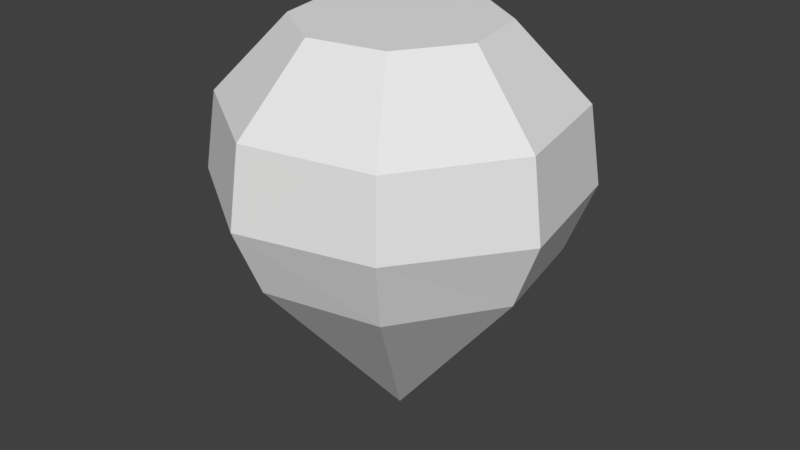 # Source: Diamond.blend  (saved by Blender 2.78.0; exported with 4.5.12 LTS)
import bpy
from mathutils import Matrix  # noqa: F401  (used for matrix-valued properties, if any)

bpy.ops.wm.read_factory_settings(use_empty=True)
scene = bpy.context.scene
scene.name = 'Scene'

# ---- collections
col_collection_1 = bpy.data.collections.new('Collection 1'); scene.collection.children.link(col_collection_1)

# ---- world
world_world = bpy.data.worlds.new('World'); scene.world = world_world
world_world.color = (0.05088, 0.05088, 0.05088)
world_world.use_sun_shadow = False
world_world.sun_shadow_jitter_overblur = 0.0
world_world.cycles.sampling_method = 'MANUAL'

# ---- meshes
me_circle = bpy.data.meshes.new('Circle')
me_circle.from_pydata([(-7.858e-08, -5.062e-05, -0.13), (-7.858e-08, -5.062e-05, -0.13), (-7.858e-08, -5.062e-05, -0.13), (-9.022e-08, -5.062e-05, -0.13), (-7.858e-08, -5.062e-05, -0.13), (-7.858e-08, -5.062e-05, -0.13), (-7.858e-08, -5.062e-05, -0.13), (-9.022e-08, -5.062e-05, -0.13), (-0.131, 0.1961, 0.1553), (-0.2312, 0.04612, 0.1553), (-0.196, -0.1308, 0.1553), (-0.04599, -0.2311, 0.1553), (0.131, -0.1959, 0.1553), (0.2312, -0.04586, 0.1553), (0.196, 0.1311, 0.1553), (0.04599, 0.2313, 0.1553), (-0.1544, 0.2312, 0.2592), (-0.2725, 0.05433, 0.2592), (-0.231, -0.1542, 0.2592), (-0.05421, -0.2724, 0.2592), (0.1544, -0.2309, 0.265), (0.2725, -0.05408, 0.2592), (0.231, 0.1545, 0.2592), (0.05421, 0.2726, 0.2592), (-0.1446, 0.2166, 0.378), (-0.2553, 0.05091, 0.378), (-0.2164, -0.1445, 0.378), (-0.05078, -0.2552, 0.378), (0.1446, -0.2163, 0.378), (0.2553, -0.05066, 0.378), (0.2164, 0.1447, 0.378), (0.05078, 0.2554, 0.378), (-0.08418, 0.1261, 0.4924), (-0.1486, 0.02969, 0.4924), (-0.126, -0.08406, 0.4924), (-0.02956, -0.1485, 0.4924), (0.08418, -0.1259, 0.4924), (0.1486, -0.02944, 0.4924), (0.126, 0.08431, 0.4924), (0.02956, 0.1487, 0.4924)], [], [(8, 15, 23, 16), (6, 5, 13, 14), (3, 2, 10, 11), (0, 7, 15, 8), (7, 6, 14, 15), (4, 3, 11, 12), (0, 8, 9, 1), (15, 14, 22, 23), (12, 11, 19, 20), (19, 27, 28, 20), (9, 8, 16, 17), (13, 12, 20, 21), (10, 9, 17, 18), (14, 13, 21, 22), (10, 18, 19, 11), (21, 20, 28, 29), (29, 37, 38, 30), (17, 16, 24, 25), (22, 30, 31, 23), (18, 17, 25, 26), (22, 21, 29, 30), (19, 18, 26, 27), (16, 23, 31, 24), (26, 34, 35, 27), (30, 38, 39, 31), (27, 35, 36, 28), (24, 32, 33, 25), (28, 36, 37, 29), (26, 25, 33, 34), (33, 32, 39, 38, 37, 36, 35, 34), (31, 39, 32, 24), (5, 4, 12, 13), (2, 1, 9, 10)])
me_circle.use_remesh_preserve_volume = False
me_circle.use_remesh_preserve_attributes = False
me_circle.use_mirror_vertex_groups = False
me_circle.update()

# ---- objects
ob_circle = bpy.data.objects.new('Circle', me_circle)

# ---- transforms, parenting, visibility, modifiers, constraints
ob_circle.location = (0.0, 0.0, 0.125)
ob_circle.lineart.crease_threshold = 0.0

# ---- collection membership
col_collection_1.objects.link(ob_circle)

# ---- scene / render settings (as saved in the file)
scene.frame_start = 1; scene.frame_end = 250; scene.frame_set(1)
scene.render.engine = 'BLENDER_EEVEE_NEXT'
scene.render.resolution_percentage = 50
scene.render.dither_intensity = 0.0
scene.cycles.use_denoising = False
scene.cycles.samples = 128
scene.cycles.sampling_pattern = 'TABULATED_SOBOL'
scene.cycles.light_sampling_threshold = 0.0
scene.cycles.use_adaptive_sampling = False
scene.cycles.use_light_tree = False
scene.cycles.blur_glossy = 0.0
scene.cycles.sample_clamp_indirect = 0.0
scene.view_settings.view_transform = 'Standard'
bpy.context.view_layer.update()

# ---- added for rendering (the .blend has no active camera and no usable light): camera, sun
cam_auto = bpy.data.cameras.new('AutoCamera')
cam_auto.lens = 50.0
cam_auto.sensor_width = 36.0
cam_auto.clip_end = 1000.0
ob_auto_camera = bpy.data.objects.new('AutoCamera', cam_auto)
scene.collection.objects.link(ob_auto_camera)
ob_auto_camera.location = (0.916647, -1.09985, 1.03952)
ob_auto_camera.rotation_euler = (1.09748, -7.21219e-08, 0.694738)
scene.camera = ob_auto_camera
light_auto_sun = bpy.data.lights.new('AutoSun', 'SUN')
light_auto_sun.energy = 3.0
light_auto_sun.angle = 0.0523599
ob_auto_sun = bpy.data.objects.new('AutoSun', light_auto_sun)
scene.collection.objects.link(ob_auto_sun)
ob_auto_sun.rotation_euler = (0.872665, 0.174533, 0.523599)
bpy.context.view_layer.update()
